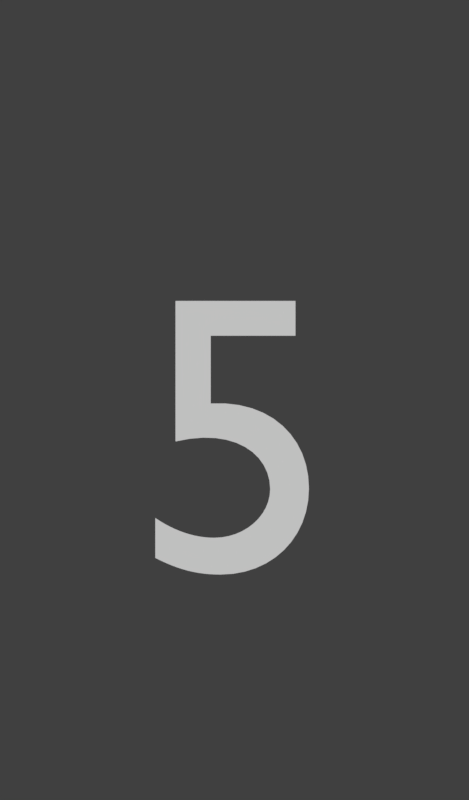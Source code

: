 # Source: numbers_jisz.rendernormal.blend  (saved by Blender 2.79.0; exported with 4.5.12 LTS)
import bpy
from mathutils import Matrix  # noqa: F401  (used for matrix-valued properties, if any)

bpy.ops.wm.read_factory_settings(use_empty=True)
scene = bpy.context.scene
scene.name = 'hitcircle numbers'

# ---- collections
col_collection_1 = bpy.data.collections.new('Collection 1'); scene.collection.children.link(col_collection_1)

# ---- materials (node trees are filled in below, after node groups)
mat_white = bpy.data.materials.new('white')

# ---- material node trees

# ---- world
world_world_011 = bpy.data.worlds.new('World.011'); scene.world = world_world_011
world_world_011.color = (0.05088, 0.05088, 0.05088)
world_world_011.use_sun_shadow = False
world_world_011.sun_shadow_jitter_overblur = 0.0
world_world_011.cycles.sampling_method = 'MANUAL'

# ---- cameras
cam_camera_051 = bpy.data.cameras.new('Camera.051')
cam_camera_051.type = 'ORTHO'
cam_camera_051.clip_end = 100.0
cam_camera_051.lens = 35.0
cam_camera_051.sensor_width = 32.0
cam_camera_051.sensor_height = 18.0
cam_camera_051.ortho_scale = 1.2
cam_camera_051.dof.focus_distance = 0.0

# ---- curves / text
txt_text_028 = bpy.data.curves.new('Text.028', 'FONT')
txt_text_028.dimensions = '2D'
txt_text_028.body = '9'
txt_text_028.materials.append(mat_white)
txt_text_028.use_path_clamp = True
txt_text_028.bevel_resolution = 0
txt_text_028.align_x = 'CENTER'
txt_text_028.align_y = 'CENTER'
txt_text_028.space_line = 0.53
txt_text_038 = bpy.data.curves.new('Text.038', 'FONT')
txt_text_038.dimensions = '2D'
txt_text_038.body = '8'
txt_text_038.materials.append(mat_white)
txt_text_038.use_path_clamp = True
txt_text_038.bevel_resolution = 0
txt_text_038.align_x = 'CENTER'
txt_text_038.align_y = 'CENTER'
txt_text_038.space_line = 0.53
txt_text_052 = bpy.data.curves.new('Text.052', 'FONT')
txt_text_052.dimensions = '2D'
txt_text_052.body = '7'
txt_text_052.materials.append(mat_white)
txt_text_052.use_path_clamp = True
txt_text_052.bevel_resolution = 0
txt_text_052.align_x = 'CENTER'
txt_text_052.align_y = 'CENTER'
txt_text_052.space_line = 0.53
txt_text_057 = bpy.data.curves.new('Text.057', 'FONT')
txt_text_057.dimensions = '2D'
txt_text_057.body = '6'
txt_text_057.materials.append(mat_white)
txt_text_057.use_path_clamp = True
txt_text_057.bevel_resolution = 0
txt_text_057.align_x = 'CENTER'
txt_text_057.align_y = 'CENTER'
txt_text_057.space_line = 0.53
txt_text_255 = bpy.data.curves.new('Text.255', 'FONT')
txt_text_255.dimensions = '2D'
txt_text_255.body = '5'
txt_text_255.materials.append(mat_white)
txt_text_255.use_path_clamp = True
txt_text_255.bevel_resolution = 0
txt_text_255.align_x = 'CENTER'
txt_text_255.align_y = 'CENTER'
txt_text_255.space_line = 0.53
txt_text_256 = bpy.data.curves.new('Text.256', 'FONT')
txt_text_256.dimensions = '2D'
txt_text_256.body = '4'
txt_text_256.materials.append(mat_white)
txt_text_256.use_path_clamp = True
txt_text_256.bevel_resolution = 0
txt_text_256.align_x = 'CENTER'
txt_text_256.align_y = 'CENTER'
txt_text_256.space_line = 0.53
txt_text_257 = bpy.data.curves.new('Text.257', 'FONT')
txt_text_257.dimensions = '2D'
txt_text_257.body = '3'
txt_text_257.materials.append(mat_white)
txt_text_257.use_path_clamp = True
txt_text_257.bevel_resolution = 0
txt_text_257.align_x = 'CENTER'
txt_text_257.align_y = 'CENTER'
txt_text_257.space_line = 0.53
txt_text_258 = bpy.data.curves.new('Text.258', 'FONT')
txt_text_258.dimensions = '2D'
txt_text_258.body = '2'
txt_text_258.materials.append(mat_white)
txt_text_258.use_path_clamp = True
txt_text_258.bevel_resolution = 0
txt_text_258.align_x = 'CENTER'
txt_text_258.align_y = 'CENTER'
txt_text_258.space_line = 0.53
txt_text_259 = bpy.data.curves.new('Text.259', 'FONT')
txt_text_259.dimensions = '2D'
txt_text_259.body = '1'
txt_text_259.materials.append(mat_white)
txt_text_259.use_path_clamp = True
txt_text_259.bevel_resolution = 0
txt_text_259.align_x = 'CENTER'
txt_text_259.align_y = 'CENTER'
txt_text_259.space_line = 0.53
txt_text_260 = bpy.data.curves.new('Text.260', 'FONT')
txt_text_260.dimensions = '2D'
txt_text_260.body = '0'
txt_text_260.materials.append(mat_white)
txt_text_260.use_path_clamp = True
txt_text_260.bevel_resolution = 0
txt_text_260.align_x = 'CENTER'
txt_text_260.align_y = 'CENTER'
txt_text_260.space_line = 0.53

# ---- objects
ob_text_080 = bpy.data.objects.new('Text.080', txt_text_028)
ob_text_081 = bpy.data.objects.new('Text.081', txt_text_038)
ob_text_082 = bpy.data.objects.new('Text.082', txt_text_052)
ob_text_083 = bpy.data.objects.new('Text.083', txt_text_057)
ob_text_084 = bpy.data.objects.new('Text.084', txt_text_255)
ob_text_085 = bpy.data.objects.new('Text.085', txt_text_256)
ob_text_086 = bpy.data.objects.new('Text.086', txt_text_257)
ob_text_087 = bpy.data.objects.new('Text.087', txt_text_258)
ob_text_088 = bpy.data.objects.new('Text.088', txt_text_259)
ob_text_089 = bpy.data.objects.new('Text.089', txt_text_260)
ob_cam_rank_acc_combo_005 = bpy.data.objects.new('cam.rank_acc_combo.005', cam_camera_051)

# ---- transforms, parenting, visibility, modifiers, constraints
ob_text_080.location = (0.0, 2.0, 0.6109)
ob_text_080.scale = (0.5941, 0.5941, 0.5941)
ob_text_080.lineart.crease_threshold = 0.0
ob_text_081.location = (0.0, 2.0, 0.535)
ob_text_081.scale = (0.5941, 0.5941, 0.5941)
ob_text_081.lineart.crease_threshold = 0.0
ob_text_082.location = (0.0, 2.0, 0.4538)
ob_text_082.scale = (0.5941, 0.5941, 0.5941)
ob_text_082.lineart.crease_threshold = 0.0
ob_text_083.location = (0.0, 2.0, 0.4033)
ob_text_083.scale = (0.5941, 0.5941, 0.5941)
ob_text_083.lineart.crease_threshold = 0.0
ob_text_084.location = (0.0, 0.0, 0.3225)
ob_text_084.scale = (0.5941, 0.5941, 0.5941)
ob_text_084.lineart.crease_threshold = 0.0
ob_text_085.location = (0.0, 3.0, 0.2468)
ob_text_085.scale = (0.5941, 0.5941, 0.5941)
ob_text_085.lineart.crease_threshold = 0.0
ob_text_086.location = (0.0, 3.0, 0.1787)
ob_text_086.scale = (0.5941, 0.5941, 0.5941)
ob_text_086.lineart.crease_threshold = 0.0
ob_text_087.location = (0.0, 3.0, 0.1293)
ob_text_087.scale = (0.5941, 0.5941, 0.5941)
ob_text_087.lineart.crease_threshold = 0.0
ob_text_088.location = (0.0, 3.0, 0.06413)
ob_text_088.scale = (0.5941, 0.5941, 0.5941)
ob_text_088.lineart.crease_threshold = 0.0
ob_text_089.location = (0.0, 3.0, 0.0)
ob_text_089.scale = (0.5941, 0.5941, 0.5941)
ob_text_089.lineart.crease_threshold = 0.0
ob_cam_rank_acc_combo_005.location = (0.0, 0.07828, 1.0)
ob_cam_rank_acc_combo_005.lock_rotations_4d = False
ob_cam_rank_acc_combo_005.empty_display_type = 'ARROWS'
ob_cam_rank_acc_combo_005.color = (0.0, 0.0, 0.0, 0.0)
ob_cam_rank_acc_combo_005.display_type = 'WIRE'
ob_cam_rank_acc_combo_005.lineart.crease_threshold = 0.0

# ---- collection membership
col_collection_1.objects.link(ob_text_080)
col_collection_1.objects.link(ob_text_081)
col_collection_1.objects.link(ob_text_082)
col_collection_1.objects.link(ob_text_083)
col_collection_1.objects.link(ob_text_084)
col_collection_1.objects.link(ob_text_085)
col_collection_1.objects.link(ob_text_086)
col_collection_1.objects.link(ob_text_087)
col_collection_1.objects.link(ob_text_088)
col_collection_1.objects.link(ob_text_089)
col_collection_1.objects.link(ob_cam_rank_acc_combo_005)

# ---- scene / render settings (as saved in the file)
scene.camera = ob_cam_rank_acc_combo_005
scene.frame_start = 0; scene.frame_end = 9; scene.frame_set(5)
scene.render.engine = 'CYCLES'
scene.render.image_settings.compression = 70
scene.render.resolution_x = 150
scene.render.resolution_y = 256
scene.render.fps = 30
scene.render.dither_intensity = 0.0
scene.render.film_transparent = True
scene.cycles.use_denoising = False
scene.cycles.samples = 10
scene.cycles.sampling_pattern = 'TABULATED_SOBOL'
scene.cycles.light_sampling_threshold = 0.0
scene.cycles.use_adaptive_sampling = False
scene.cycles.use_light_tree = False
scene.cycles.blur_glossy = 0.0
scene.cycles.max_bounces = 6
scene.cycles.diffuse_bounces = 6
scene.cycles.glossy_bounces = 6
scene.cycles.transmission_bounces = 6
scene.cycles.volume_bounces = 6
scene.cycles.transparent_max_bounces = 6
scene.cycles.sample_clamp_indirect = 0.0
scene.view_settings.view_transform = 'Standard'
bpy.context.view_layer.update()

# ---- added for rendering (the .blend has no usable light): sun
light_auto_sun = bpy.data.lights.new('AutoSun', 'SUN')
light_auto_sun.energy = 3.0
light_auto_sun.angle = 0.0523599
ob_auto_sun = bpy.data.objects.new('AutoSun', light_auto_sun)
scene.collection.objects.link(ob_auto_sun)
ob_auto_sun.rotation_euler = (0.872665, 0.174533, 0.523599)
bpy.context.view_layer.update()
